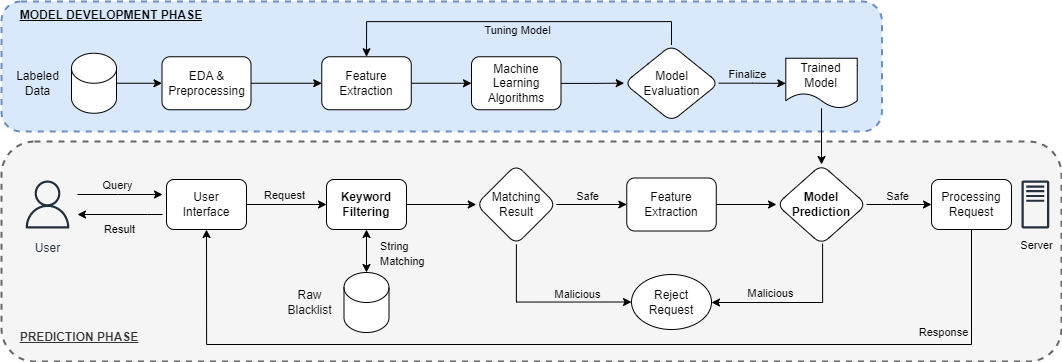

The diagram above was exported from draw.io. Its source (the exported page's mxGraphModel, read from the mxfile embedded in the PNG):
<mxGraphModel dx="2080" dy="811" grid="0" gridSize="10" guides="1" tooltips="1" connect="1" arrows="1" fold="1" page="0" pageScale="1" pageWidth="1169" pageHeight="827" math="0" shadow="0">
  <root>
    <mxCell id="0" />
    <mxCell id="1" parent="0" />
    <mxCell id="LxX2GFL2GFXGWvJ4M_x5-1" value="&lt;b&gt;&amp;nbsp; &amp;nbsp; &amp;nbsp;&lt;u&gt;PREDICTION&amp;nbsp;PHASE&lt;br&gt;&lt;br&gt;&lt;/u&gt;&lt;/b&gt;" style="rounded=1;whiteSpace=wrap;html=1;align=left;verticalAlign=bottom;strokeWidth=2;dashed=1;fillColor=#f5f5f5;strokeColor=#666666;fontColor=#333333;" vertex="1" parent="1">
      <mxGeometry x="50" y="590" width="1060" height="220" as="geometry" />
    </mxCell>
    <mxCell id="LxX2GFL2GFXGWvJ4M_x5-2" value="&lt;b&gt;&amp;nbsp; &amp;nbsp; &amp;nbsp;&lt;u&gt;MODEL DEVELOPMENT PHASE&lt;/u&gt;&lt;/b&gt;" style="rounded=1;whiteSpace=wrap;html=1;align=left;verticalAlign=top;labelBackgroundColor=none;fillColor=#dae8fc;strokeColor=#6c8ebf;labelBorderColor=none;strokeWidth=2;dashed=1;" vertex="1" parent="1">
      <mxGeometry x="50" y="450" width="880.41" height="130" as="geometry" />
    </mxCell>
    <mxCell id="LxX2GFL2GFXGWvJ4M_x5-3" style="edgeStyle=orthogonalEdgeStyle;rounded=0;orthogonalLoop=1;jettySize=auto;html=1;" edge="1" parent="1" source="LxX2GFL2GFXGWvJ4M_x5-5">
      <mxGeometry relative="1" as="geometry">
        <mxPoint x="211" y="643" as="targetPoint" />
        <Array as="points">
          <mxPoint x="166" y="643" />
          <mxPoint x="166" y="643" />
        </Array>
      </mxGeometry>
    </mxCell>
    <mxCell id="LxX2GFL2GFXGWvJ4M_x5-4" value="Query" style="edgeLabel;html=1;align=center;verticalAlign=middle;resizable=0;points=[];labelBackgroundColor=none;" connectable="0" vertex="1" parent="LxX2GFL2GFXGWvJ4M_x5-3">
      <mxGeometry x="-0.2034" y="-1" relative="1" as="geometry">
        <mxPoint x="6" y="-11" as="offset" />
      </mxGeometry>
    </mxCell>
    <mxCell id="LxX2GFL2GFXGWvJ4M_x5-5" value="User" style="sketch=0;outlineConnect=0;fontColor=#232F3E;gradientColor=none;strokeColor=#232F3E;fillColor=none;dashed=0;verticalLabelPosition=bottom;verticalAlign=top;align=center;html=1;fontSize=12;fontStyle=0;aspect=fixed;shape=mxgraph.aws4.resourceIcon;resIcon=mxgraph.aws4.user;" vertex="1" parent="1">
      <mxGeometry x="66" y="623" width="60" height="60" as="geometry" />
    </mxCell>
    <mxCell id="LxX2GFL2GFXGWvJ4M_x5-6" value="" style="edgeStyle=orthogonalEdgeStyle;rounded=0;orthogonalLoop=1;jettySize=auto;html=1;" edge="1" parent="1" source="LxX2GFL2GFXGWvJ4M_x5-10" target="LxX2GFL2GFXGWvJ4M_x5-13">
      <mxGeometry relative="1" as="geometry" />
    </mxCell>
    <mxCell id="LxX2GFL2GFXGWvJ4M_x5-7" value="Request" style="edgeLabel;html=1;align=center;verticalAlign=middle;resizable=0;points=[];labelBackgroundColor=none;" connectable="0" vertex="1" parent="LxX2GFL2GFXGWvJ4M_x5-6">
      <mxGeometry x="-0.2296" y="-1" relative="1" as="geometry">
        <mxPoint x="6" y="-11" as="offset" />
      </mxGeometry>
    </mxCell>
    <mxCell id="LxX2GFL2GFXGWvJ4M_x5-8" style="edgeStyle=orthogonalEdgeStyle;rounded=0;orthogonalLoop=1;jettySize=auto;html=1;" edge="1" parent="1" target="LxX2GFL2GFXGWvJ4M_x5-5">
      <mxGeometry relative="1" as="geometry">
        <mxPoint x="211" y="663" as="sourcePoint" />
        <Array as="points">
          <mxPoint x="196" y="663" />
          <mxPoint x="196" y="663" />
        </Array>
      </mxGeometry>
    </mxCell>
    <mxCell id="LxX2GFL2GFXGWvJ4M_x5-9" value="Result" style="edgeLabel;html=1;align=center;verticalAlign=middle;resizable=0;points=[];labelBackgroundColor=none;" connectable="0" vertex="1" parent="LxX2GFL2GFXGWvJ4M_x5-8">
      <mxGeometry x="0.3112" y="-1" relative="1" as="geometry">
        <mxPoint x="11" y="15" as="offset" />
      </mxGeometry>
    </mxCell>
    <mxCell id="LxX2GFL2GFXGWvJ4M_x5-10" value="User&lt;br&gt;Interface" style="rounded=1;whiteSpace=wrap;html=1;" vertex="1" parent="1">
      <mxGeometry x="215" y="628" width="80" height="50" as="geometry" />
    </mxCell>
    <mxCell id="LxX2GFL2GFXGWvJ4M_x5-11" value="" style="edgeStyle=orthogonalEdgeStyle;rounded=0;orthogonalLoop=1;jettySize=auto;html=1;" edge="1" parent="1" source="LxX2GFL2GFXGWvJ4M_x5-13" target="LxX2GFL2GFXGWvJ4M_x5-19">
      <mxGeometry relative="1" as="geometry" />
    </mxCell>
    <mxCell id="LxX2GFL2GFXGWvJ4M_x5-12" style="edgeStyle=orthogonalEdgeStyle;rounded=0;orthogonalLoop=1;jettySize=auto;html=1;entryX=0.5;entryY=0;entryDx=0;entryDy=0;entryPerimeter=0;horizontal=1;startArrow=classic;startFill=1;" edge="1" parent="1" source="LxX2GFL2GFXGWvJ4M_x5-13" target="LxX2GFL2GFXGWvJ4M_x5-51">
      <mxGeometry relative="1" as="geometry">
        <mxPoint x="414.25992999999994" y="723.56" as="targetPoint" />
      </mxGeometry>
    </mxCell>
    <mxCell id="LxX2GFL2GFXGWvJ4M_x5-13" value="Keyword&lt;br&gt;Filtering" style="rounded=1;whiteSpace=wrap;html=1;fontStyle=1" vertex="1" parent="1">
      <mxGeometry x="375" y="628" width="80" height="50" as="geometry" />
    </mxCell>
    <mxCell id="LxX2GFL2GFXGWvJ4M_x5-14" value="&lt;font style=&quot;font-size: 11px;&quot;&gt;String&lt;br&gt;Matching&lt;/font&gt;" style="text;html=1;align=left;verticalAlign=middle;resizable=0;points=[];autosize=1;strokeColor=none;fillColor=none;labelBackgroundColor=none;" vertex="1" parent="1">
      <mxGeometry x="427" y="682" width="70" height="40" as="geometry" />
    </mxCell>
    <mxCell id="LxX2GFL2GFXGWvJ4M_x5-15" value="" style="edgeStyle=orthogonalEdgeStyle;rounded=0;orthogonalLoop=1;jettySize=auto;html=1;entryX=0;entryY=0.5;entryDx=0;entryDy=0;" edge="1" parent="1" source="LxX2GFL2GFXGWvJ4M_x5-19" target="LxX2GFL2GFXGWvJ4M_x5-20">
      <mxGeometry relative="1" as="geometry">
        <Array as="points">
          <mxPoint x="565" y="751" />
        </Array>
      </mxGeometry>
    </mxCell>
    <mxCell id="LxX2GFL2GFXGWvJ4M_x5-16" value="Malicious" style="edgeLabel;html=1;align=center;verticalAlign=middle;resizable=0;points=[];labelBackgroundColor=none;" connectable="0" vertex="1" parent="LxX2GFL2GFXGWvJ4M_x5-15">
      <mxGeometry x="-0.2622" y="-3" relative="1" as="geometry">
        <mxPoint x="53" y="-12" as="offset" />
      </mxGeometry>
    </mxCell>
    <mxCell id="LxX2GFL2GFXGWvJ4M_x5-17" value="" style="edgeStyle=orthogonalEdgeStyle;rounded=0;orthogonalLoop=1;jettySize=auto;html=1;entryX=0;entryY=0.5;entryDx=0;entryDy=0;exitX=1;exitY=0.5;exitDx=0;exitDy=0;" edge="1" parent="1" source="LxX2GFL2GFXGWvJ4M_x5-19" target="LxX2GFL2GFXGWvJ4M_x5-48">
      <mxGeometry relative="1" as="geometry">
        <mxPoint x="680" y="653" as="targetPoint" />
      </mxGeometry>
    </mxCell>
    <mxCell id="LxX2GFL2GFXGWvJ4M_x5-18" value="Safe" style="edgeLabel;html=1;align=center;verticalAlign=middle;resizable=0;points=[];labelBackgroundColor=none;" connectable="0" vertex="1" parent="LxX2GFL2GFXGWvJ4M_x5-17">
      <mxGeometry x="-0.321" y="-1" relative="1" as="geometry">
        <mxPoint x="6" y="-10" as="offset" />
      </mxGeometry>
    </mxCell>
    <mxCell id="LxX2GFL2GFXGWvJ4M_x5-19" value="Matching Result" style="rhombus;whiteSpace=wrap;html=1;rounded=1;" vertex="1" parent="1">
      <mxGeometry x="524.75" y="613" width="80" height="80" as="geometry" />
    </mxCell>
    <mxCell id="LxX2GFL2GFXGWvJ4M_x5-20" value="Reject&lt;br&gt;Request" style="whiteSpace=wrap;html=1;ellipse;" vertex="1" parent="1">
      <mxGeometry x="680" y="723" width="80" height="55" as="geometry" />
    </mxCell>
    <mxCell id="LxX2GFL2GFXGWvJ4M_x5-21" style="edgeStyle=orthogonalEdgeStyle;rounded=0;orthogonalLoop=1;jettySize=auto;html=1;entryX=1;entryY=0.5;entryDx=0;entryDy=0;" edge="1" parent="1" source="LxX2GFL2GFXGWvJ4M_x5-25" target="LxX2GFL2GFXGWvJ4M_x5-20">
      <mxGeometry relative="1" as="geometry">
        <Array as="points">
          <mxPoint x="871" y="751" />
          <mxPoint x="760" y="751" />
        </Array>
      </mxGeometry>
    </mxCell>
    <mxCell id="LxX2GFL2GFXGWvJ4M_x5-22" value="Malicious" style="edgeLabel;html=1;align=center;verticalAlign=middle;resizable=0;points=[];labelBackgroundColor=none;" connectable="0" vertex="1" parent="LxX2GFL2GFXGWvJ4M_x5-21">
      <mxGeometry x="-0.3014" y="-2" relative="1" as="geometry">
        <mxPoint x="-52" y="-8" as="offset" />
      </mxGeometry>
    </mxCell>
    <mxCell id="LxX2GFL2GFXGWvJ4M_x5-23" style="edgeStyle=orthogonalEdgeStyle;rounded=0;orthogonalLoop=1;jettySize=auto;html=1;entryX=0;entryY=0.5;entryDx=0;entryDy=0;" edge="1" parent="1" source="LxX2GFL2GFXGWvJ4M_x5-25" target="LxX2GFL2GFXGWvJ4M_x5-29">
      <mxGeometry relative="1" as="geometry">
        <Array as="points">
          <mxPoint x="940" y="653" />
          <mxPoint x="940" y="653" />
        </Array>
      </mxGeometry>
    </mxCell>
    <mxCell id="LxX2GFL2GFXGWvJ4M_x5-24" value="Safe" style="edgeLabel;html=1;align=center;verticalAlign=middle;resizable=0;points=[];labelBackgroundColor=none;" connectable="0" vertex="1" parent="LxX2GFL2GFXGWvJ4M_x5-23">
      <mxGeometry x="-0.2675" y="1" relative="1" as="geometry">
        <mxPoint x="5" y="-8" as="offset" />
      </mxGeometry>
    </mxCell>
    <mxCell id="LxX2GFL2GFXGWvJ4M_x5-25" value="Model&lt;br&gt;Prediction" style="rhombus;whiteSpace=wrap;html=1;rounded=1;fontStyle=1" vertex="1" parent="1">
      <mxGeometry x="825.01" y="613" width="90" height="80" as="geometry" />
    </mxCell>
    <mxCell id="LxX2GFL2GFXGWvJ4M_x5-26" value="" style="sketch=0;outlineConnect=0;fontColor=#232F3E;gradientColor=none;fillColor=#232F3D;strokeColor=none;dashed=0;verticalLabelPosition=bottom;verticalAlign=top;align=center;html=1;fontSize=12;fontStyle=0;aspect=fixed;pointerEvents=1;shape=mxgraph.aws4.traditional_server;" vertex="1" parent="1">
      <mxGeometry x="1070" y="629" width="27.69" height="48" as="geometry" />
    </mxCell>
    <mxCell id="LxX2GFL2GFXGWvJ4M_x5-27" style="edgeStyle=orthogonalEdgeStyle;rounded=0;orthogonalLoop=1;jettySize=auto;html=1;entryX=0.5;entryY=1;entryDx=0;entryDy=0;" edge="1" parent="1" source="LxX2GFL2GFXGWvJ4M_x5-29" target="LxX2GFL2GFXGWvJ4M_x5-10">
      <mxGeometry relative="1" as="geometry">
        <Array as="points">
          <mxPoint x="1020" y="793" />
          <mxPoint x="255" y="793" />
        </Array>
      </mxGeometry>
    </mxCell>
    <mxCell id="LxX2GFL2GFXGWvJ4M_x5-28" value="Response" style="edgeLabel;html=1;align=center;verticalAlign=middle;resizable=0;points=[];labelBackgroundColor=none;" connectable="0" vertex="1" parent="LxX2GFL2GFXGWvJ4M_x5-27">
      <mxGeometry x="-0.6769" y="2" relative="1" as="geometry">
        <mxPoint x="16" y="-15" as="offset" />
      </mxGeometry>
    </mxCell>
    <mxCell id="LxX2GFL2GFXGWvJ4M_x5-29" value="Processing&lt;br&gt;Request" style="rounded=1;whiteSpace=wrap;html=1;" vertex="1" parent="1">
      <mxGeometry x="980" y="628" width="80" height="50" as="geometry" />
    </mxCell>
    <mxCell id="LxX2GFL2GFXGWvJ4M_x5-30" value="" style="edgeStyle=orthogonalEdgeStyle;rounded=0;orthogonalLoop=1;jettySize=auto;html=1;" edge="1" parent="1" source="LxX2GFL2GFXGWvJ4M_x5-31" target="LxX2GFL2GFXGWvJ4M_x5-35">
      <mxGeometry relative="1" as="geometry" />
    </mxCell>
    <mxCell id="LxX2GFL2GFXGWvJ4M_x5-31" value="Feature Extraction" style="rounded=1;whiteSpace=wrap;html=1;" vertex="1" parent="1">
      <mxGeometry x="370.26000000000005" y="505.25" width="89.5" height="53" as="geometry" />
    </mxCell>
    <mxCell id="LxX2GFL2GFXGWvJ4M_x5-32" style="edgeStyle=orthogonalEdgeStyle;rounded=0;orthogonalLoop=1;jettySize=auto;html=1;" edge="1" parent="1" source="LxX2GFL2GFXGWvJ4M_x5-33" target="LxX2GFL2GFXGWvJ4M_x5-31">
      <mxGeometry relative="1" as="geometry" />
    </mxCell>
    <mxCell id="LxX2GFL2GFXGWvJ4M_x5-33" value="EDA &amp;amp; Preprocessing" style="rounded=1;whiteSpace=wrap;html=1;fillColor=default;" vertex="1" parent="1">
      <mxGeometry x="210.5" y="505.25" width="89" height="53" as="geometry" />
    </mxCell>
    <mxCell id="LxX2GFL2GFXGWvJ4M_x5-34" style="edgeStyle=orthogonalEdgeStyle;rounded=0;orthogonalLoop=1;jettySize=auto;html=1;" edge="1" parent="1" source="LxX2GFL2GFXGWvJ4M_x5-35" target="LxX2GFL2GFXGWvJ4M_x5-38">
      <mxGeometry relative="1" as="geometry" />
    </mxCell>
    <mxCell id="LxX2GFL2GFXGWvJ4M_x5-35" value="Machine Learning Algorithms" style="rounded=1;whiteSpace=wrap;html=1;" vertex="1" parent="1">
      <mxGeometry x="520" y="505.25" width="89.5" height="53" as="geometry" />
    </mxCell>
    <mxCell id="LxX2GFL2GFXGWvJ4M_x5-36" style="edgeStyle=orthogonalEdgeStyle;rounded=0;orthogonalLoop=1;jettySize=auto;html=1;" edge="1" parent="1" source="LxX2GFL2GFXGWvJ4M_x5-38" target="LxX2GFL2GFXGWvJ4M_x5-44">
      <mxGeometry relative="1" as="geometry" />
    </mxCell>
    <mxCell id="LxX2GFL2GFXGWvJ4M_x5-37" value="Finalize" style="edgeLabel;html=1;align=center;verticalAlign=middle;resizable=0;points=[];labelBackgroundColor=none;" connectable="0" vertex="1" parent="LxX2GFL2GFXGWvJ4M_x5-36">
      <mxGeometry x="-0.1983" y="-1" relative="1" as="geometry">
        <mxPoint x="1" y="-11" as="offset" />
      </mxGeometry>
    </mxCell>
    <mxCell id="LxX2GFL2GFXGWvJ4M_x5-38" value="Model&lt;br&gt;Evaluation" style="rhombus;rounded=1;whiteSpace=wrap;html=1;" vertex="1" parent="1">
      <mxGeometry x="672.63" y="493.5" width="94.75" height="76.5" as="geometry" />
    </mxCell>
    <mxCell id="LxX2GFL2GFXGWvJ4M_x5-39" value="" style="group;fillColor=none;" connectable="0" vertex="1" parent="1">
      <mxGeometry x="50" y="501.75" width="115" height="60" as="geometry" />
    </mxCell>
    <mxCell id="LxX2GFL2GFXGWvJ4M_x5-40" value="" style="shape=cylinder3;whiteSpace=wrap;html=1;boundedLbl=1;backgroundOutline=1;size=15;" vertex="1" parent="LxX2GFL2GFXGWvJ4M_x5-39">
      <mxGeometry x="70" width="45" height="60" as="geometry" />
    </mxCell>
    <mxCell id="LxX2GFL2GFXGWvJ4M_x5-41" value="Labeled&lt;br&gt;Data" style="text;html=1;align=center;verticalAlign=middle;resizable=0;points=[];autosize=1;strokeColor=none;fillColor=none;" vertex="1" parent="LxX2GFL2GFXGWvJ4M_x5-39">
      <mxGeometry x="5" y="10" width="61" height="41" as="geometry" />
    </mxCell>
    <mxCell id="LxX2GFL2GFXGWvJ4M_x5-42" style="edgeStyle=orthogonalEdgeStyle;rounded=0;orthogonalLoop=1;jettySize=auto;html=1;" edge="1" parent="1" source="LxX2GFL2GFXGWvJ4M_x5-40" target="LxX2GFL2GFXGWvJ4M_x5-33">
      <mxGeometry relative="1" as="geometry" />
    </mxCell>
    <mxCell id="LxX2GFL2GFXGWvJ4M_x5-43" style="edgeStyle=orthogonalEdgeStyle;rounded=0;orthogonalLoop=1;jettySize=auto;html=1;entryX=0.5;entryY=0;entryDx=0;entryDy=0;" edge="1" parent="1" source="LxX2GFL2GFXGWvJ4M_x5-44" target="LxX2GFL2GFXGWvJ4M_x5-25">
      <mxGeometry relative="1" as="geometry" />
    </mxCell>
    <mxCell id="LxX2GFL2GFXGWvJ4M_x5-44" value="Trained&lt;br&gt;Model" style="shape=document;whiteSpace=wrap;html=1;boundedLbl=1;dashed=0;flipH=1;" vertex="1" parent="1">
      <mxGeometry x="834.29" y="506.75" width="71.43" height="50" as="geometry" />
    </mxCell>
    <mxCell id="LxX2GFL2GFXGWvJ4M_x5-45" style="edgeStyle=orthogonalEdgeStyle;rounded=0;orthogonalLoop=1;jettySize=auto;html=1;entryX=0.5;entryY=0;entryDx=0;entryDy=0;exitX=0.5;exitY=0;exitDx=0;exitDy=0;" edge="1" parent="1" source="LxX2GFL2GFXGWvJ4M_x5-38" target="LxX2GFL2GFXGWvJ4M_x5-31">
      <mxGeometry relative="1" as="geometry">
        <mxPoint x="1212.63" y="564.7500000000001" as="sourcePoint" />
        <mxPoint x="1210.0000000000002" y="383" as="targetPoint" />
        <Array as="points">
          <mxPoint x="720" y="470" />
          <mxPoint x="415" y="470" />
        </Array>
      </mxGeometry>
    </mxCell>
    <mxCell id="LxX2GFL2GFXGWvJ4M_x5-46" value="Tuning Model" style="edgeLabel;html=1;align=center;verticalAlign=middle;resizable=0;points=[];labelBackgroundColor=none;" connectable="0" vertex="1" parent="LxX2GFL2GFXGWvJ4M_x5-45">
      <mxGeometry x="0.1723" y="3" relative="1" as="geometry">
        <mxPoint x="35" y="5" as="offset" />
      </mxGeometry>
    </mxCell>
    <mxCell id="LxX2GFL2GFXGWvJ4M_x5-47" style="edgeStyle=orthogonalEdgeStyle;rounded=0;orthogonalLoop=1;jettySize=auto;html=1;entryX=0;entryY=0.5;entryDx=0;entryDy=0;" edge="1" parent="1" source="LxX2GFL2GFXGWvJ4M_x5-48" target="LxX2GFL2GFXGWvJ4M_x5-25">
      <mxGeometry relative="1" as="geometry" />
    </mxCell>
    <mxCell id="LxX2GFL2GFXGWvJ4M_x5-48" value="Feature Extraction" style="rounded=1;whiteSpace=wrap;html=1;" vertex="1" parent="1">
      <mxGeometry x="675.26" y="626.5" width="89.5" height="53" as="geometry" />
    </mxCell>
    <mxCell id="LxX2GFL2GFXGWvJ4M_x5-49" value="" style="group;fillColor=none;" connectable="0" vertex="1" parent="1">
      <mxGeometry x="310" y="721" width="127.5" height="60" as="geometry" />
    </mxCell>
    <mxCell id="LxX2GFL2GFXGWvJ4M_x5-50" value="Raw&lt;br&gt;Blacklist" style="text;html=1;align=center;verticalAlign=middle;resizable=0;points=[];autosize=1;strokeColor=none;fillColor=none;" vertex="1" parent="LxX2GFL2GFXGWvJ4M_x5-49">
      <mxGeometry x="12.5" y="10" width="70" height="40" as="geometry" />
    </mxCell>
    <mxCell id="LxX2GFL2GFXGWvJ4M_x5-51" value="" style="shape=cylinder3;whiteSpace=wrap;html=1;boundedLbl=1;backgroundOutline=1;size=15;" vertex="1" parent="LxX2GFL2GFXGWvJ4M_x5-49">
      <mxGeometry x="82.5" width="45" height="60" as="geometry" />
    </mxCell>
    <mxCell id="LxX2GFL2GFXGWvJ4M_x5-52" value="Server" style="edgeLabel;html=1;align=center;verticalAlign=middle;resizable=0;points=[];labelBackgroundColor=none;fontColor=default;" connectable="0" vertex="1" parent="1">
      <mxGeometry x="1083.84" y="693" as="geometry" />
    </mxCell>
  </root>
</mxGraphModel>